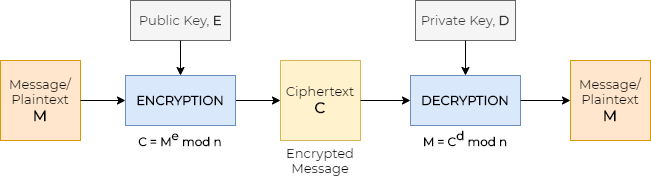

The diagram above was exported from draw.io. Its source (the exported page's mxGraphModel, read from the mxfile embedded in the PNG):
<mxGraphModel dx="1112" dy="532" grid="1" gridSize="10" guides="1" tooltips="1" connect="1" arrows="1" fold="1" page="1" pageScale="1" pageWidth="850" pageHeight="1100" math="0" shadow="0" extFonts="Montserrat^https://fonts.googleapis.com/css?family=Montserrat">
  <root>
    <mxCell id="0" />
    <mxCell id="1" parent="0" />
    <mxCell id="ET9KSzZvdTzGzXjfCRci-1" value="&lt;font&gt;&lt;span style=&quot;font-size: 13px&quot;&gt;Message/&lt;/span&gt;&lt;br style=&quot;font-size: 13px&quot;&gt;&lt;span style=&quot;font-size: 13px&quot;&gt;Plaintext&lt;/span&gt;&lt;br style=&quot;font-size: 13px&quot;&gt;&lt;b&gt;&lt;font style=&quot;font-size: 15px&quot;&gt;M&lt;/font&gt;&lt;/b&gt;&lt;/font&gt;" style="whiteSpace=wrap;html=1;aspect=fixed;fillColor=#ffe6cc;strokeColor=#d79b00;rounded=0;fontFamily=Montserrat;FType=g;spacing=3;fontSize=13;" vertex="1" parent="1">
      <mxGeometry x="40" y="400" width="80" height="80" as="geometry" />
    </mxCell>
    <mxCell id="ET9KSzZvdTzGzXjfCRci-10" style="edgeStyle=orthogonalEdgeStyle;rounded=0;orthogonalLoop=1;jettySize=auto;html=1;exitX=1;exitY=0.5;exitDx=0;exitDy=0;entryX=0;entryY=0.5;entryDx=0;entryDy=0;fontFamily=Montserrat;fontSize=13;" edge="1" parent="1" source="ET9KSzZvdTzGzXjfCRci-3" target="ET9KSzZvdTzGzXjfCRci-8">
      <mxGeometry relative="1" as="geometry" />
    </mxCell>
    <mxCell id="ET9KSzZvdTzGzXjfCRci-3" value="ENCRYPTION&lt;br&gt;" style="rounded=0;whiteSpace=wrap;html=1;fontSize=13;fontFamily=Montserrat;fillColor=#dae8fc;strokeColor=#6c8ebf;fontStyle=1" vertex="1" parent="1">
      <mxGeometry x="165" y="415" width="110" height="50" as="geometry" />
    </mxCell>
    <mxCell id="ET9KSzZvdTzGzXjfCRci-4" value="&lt;span style=&quot;font-weight: normal; font-size: 13px;&quot;&gt;Public Key, &lt;/span&gt;&lt;font style=&quot;font-size: 13px;&quot;&gt;E&lt;/font&gt;" style="rounded=0;whiteSpace=wrap;html=1;fontFamily=Montserrat;fontSize=13;fillColor=#f5f5f5;strokeColor=#666666;fontColor=#333333;fontStyle=1" vertex="1" parent="1">
      <mxGeometry x="170" y="340" width="100" height="40" as="geometry" />
    </mxCell>
    <mxCell id="ET9KSzZvdTzGzXjfCRci-5" value="" style="endArrow=classic;html=1;fontFamily=Montserrat;fontSize=12;exitX=0.5;exitY=1;exitDx=0;exitDy=0;entryX=0.5;entryY=0;entryDx=0;entryDy=0;" edge="1" parent="1" source="ET9KSzZvdTzGzXjfCRci-4" target="ET9KSzZvdTzGzXjfCRci-3">
      <mxGeometry width="50" height="50" relative="1" as="geometry">
        <mxPoint x="420" y="460" as="sourcePoint" />
        <mxPoint x="470" y="410" as="targetPoint" />
      </mxGeometry>
    </mxCell>
    <mxCell id="ET9KSzZvdTzGzXjfCRci-6" value="" style="endArrow=classic;html=1;fontFamily=Montserrat;fontSize=13;exitX=1;exitY=0.5;exitDx=0;exitDy=0;entryX=0;entryY=0.5;entryDx=0;entryDy=0;" edge="1" parent="1" source="ET9KSzZvdTzGzXjfCRci-1" target="ET9KSzZvdTzGzXjfCRci-3">
      <mxGeometry width="50" height="50" relative="1" as="geometry">
        <mxPoint x="420" y="460" as="sourcePoint" />
        <mxPoint x="150" y="440" as="targetPoint" />
      </mxGeometry>
    </mxCell>
    <mxCell id="ET9KSzZvdTzGzXjfCRci-8" value="Ciphertext&lt;br&gt;&lt;font size=&quot;1&quot;&gt;&lt;b style=&quot;font-size: 15px&quot;&gt;C&lt;/b&gt;&lt;/font&gt;" style="whiteSpace=wrap;html=1;aspect=fixed;fillColor=#fff2cc;strokeColor=#d6b656;rounded=0;fontFamily=Montserrat;FType=g;spacing=3;fontSize=13;verticalAlign=middle;" vertex="1" parent="1">
      <mxGeometry x="320" y="400" width="80" height="80" as="geometry" />
    </mxCell>
    <mxCell id="ET9KSzZvdTzGzXjfCRci-11" value="Encrypted Message" style="text;html=1;strokeColor=none;fillColor=none;align=center;verticalAlign=middle;whiteSpace=wrap;rounded=0;fontFamily=Montserrat;fontSize=13;shadow=0;comic=0;glass=0;" vertex="1" parent="1">
      <mxGeometry x="310" y="480" width="100" height="40" as="geometry" />
    </mxCell>
    <mxCell id="ET9KSzZvdTzGzXjfCRci-14" value="DECRYPTION" style="rounded=0;whiteSpace=wrap;html=1;fontSize=13;fontFamily=Montserrat;fillColor=#dae8fc;strokeColor=#6c8ebf;fontStyle=1" vertex="1" parent="1">
      <mxGeometry x="450" y="415" width="110" height="50" as="geometry" />
    </mxCell>
    <mxCell id="ET9KSzZvdTzGzXjfCRci-15" value="" style="endArrow=classic;html=1;fontFamily=Montserrat;fontSize=13;exitX=1;exitY=0.5;exitDx=0;exitDy=0;entryX=0;entryY=0.5;entryDx=0;entryDy=0;" edge="1" parent="1" source="ET9KSzZvdTzGzXjfCRci-8" target="ET9KSzZvdTzGzXjfCRci-14">
      <mxGeometry width="50" height="50" relative="1" as="geometry">
        <mxPoint x="420" y="550" as="sourcePoint" />
        <mxPoint x="470" y="500" as="targetPoint" />
      </mxGeometry>
    </mxCell>
    <mxCell id="ET9KSzZvdTzGzXjfCRci-16" value="&lt;span style=&quot;font-weight: normal ; font-size: 13px&quot;&gt;Private Key, &lt;/span&gt;&lt;span style=&quot;font-size: 13px&quot;&gt;D&lt;/span&gt;" style="rounded=0;whiteSpace=wrap;html=1;fontFamily=Montserrat;fontSize=13;fillColor=#f5f5f5;strokeColor=#666666;fontColor=#333333;fontStyle=1" vertex="1" parent="1">
      <mxGeometry x="455" y="340" width="100" height="40" as="geometry" />
    </mxCell>
    <mxCell id="ET9KSzZvdTzGzXjfCRci-17" value="" style="endArrow=classic;html=1;fontFamily=Montserrat;fontSize=12;exitX=0.5;exitY=1;exitDx=0;exitDy=0;entryX=0.5;entryY=0;entryDx=0;entryDy=0;" edge="1" source="ET9KSzZvdTzGzXjfCRci-16" parent="1">
      <mxGeometry width="50" height="50" relative="1" as="geometry">
        <mxPoint x="705" y="460" as="sourcePoint" />
        <mxPoint x="505" y="415" as="targetPoint" />
      </mxGeometry>
    </mxCell>
    <mxCell id="ET9KSzZvdTzGzXjfCRci-18" value="&lt;font&gt;&lt;span style=&quot;font-size: 13px&quot;&gt;Message/&lt;/span&gt;&lt;br style=&quot;font-size: 13px&quot;&gt;&lt;span style=&quot;font-size: 13px&quot;&gt;Plaintext&lt;/span&gt;&lt;br style=&quot;font-size: 13px&quot;&gt;&lt;b&gt;&lt;font style=&quot;font-size: 15px&quot;&gt;M&lt;/font&gt;&lt;/b&gt;&lt;/font&gt;" style="whiteSpace=wrap;html=1;aspect=fixed;fillColor=#ffe6cc;strokeColor=#d79b00;rounded=0;fontFamily=Montserrat;FType=g;spacing=3;fontSize=13;" vertex="1" parent="1">
      <mxGeometry x="610" y="400" width="80" height="80" as="geometry" />
    </mxCell>
    <mxCell id="ET9KSzZvdTzGzXjfCRci-19" value="" style="endArrow=classic;html=1;fontFamily=Montserrat;fontSize=13;exitX=1;exitY=0.5;exitDx=0;exitDy=0;entryX=0;entryY=0.5;entryDx=0;entryDy=0;" edge="1" parent="1" source="ET9KSzZvdTzGzXjfCRci-14" target="ET9KSzZvdTzGzXjfCRci-18">
      <mxGeometry width="50" height="50" relative="1" as="geometry">
        <mxPoint x="420" y="550" as="sourcePoint" />
        <mxPoint x="470" y="500" as="targetPoint" />
      </mxGeometry>
    </mxCell>
    <mxCell id="ET9KSzZvdTzGzXjfCRci-20" value="&lt;strong style=&quot;box-sizing: border-box; font-size: 12px; text-align: left;&quot;&gt;C = M&lt;span style=&quot;box-sizing: border-box; font-size: 12px; line-height: 0; position: relative; vertical-align: baseline; top: -0.5em;&quot;&gt;e&lt;/span&gt;&amp;nbsp;mod n&lt;/strong&gt;" style="text;html=1;strokeColor=none;fillColor=none;align=center;verticalAlign=middle;whiteSpace=wrap;rounded=0;fontFamily=Montserrat;fontSize=12;shadow=0;comic=0;glass=0;fontStyle=0;fontColor=#000000;labelBackgroundColor=none;labelBorderColor=none;" vertex="1" parent="1">
      <mxGeometry x="170" y="466" width="100" height="30" as="geometry" />
    </mxCell>
    <mxCell id="ET9KSzZvdTzGzXjfCRci-21" value="&lt;strong style=&quot;box-sizing: border-box; font-size: 12px; text-align: left; background-color: rgb(255, 255, 255);&quot;&gt;M = C&lt;span style=&quot;box-sizing: border-box; font-size: 12px; line-height: 0; position: relative; vertical-align: baseline; top: -0.5em;&quot;&gt;d&lt;/span&gt;&amp;nbsp;mod n&lt;/strong&gt;" style="text;html=1;strokeColor=none;fillColor=none;align=center;verticalAlign=middle;whiteSpace=wrap;rounded=0;fontFamily=Montserrat;fontSize=12;shadow=0;comic=0;glass=0;fontStyle=0;fontColor=#000000;labelBackgroundColor=none;labelBorderColor=none;" vertex="1" parent="1">
      <mxGeometry x="455" y="466" width="100" height="30" as="geometry" />
    </mxCell>
  </root>
</mxGraphModel>